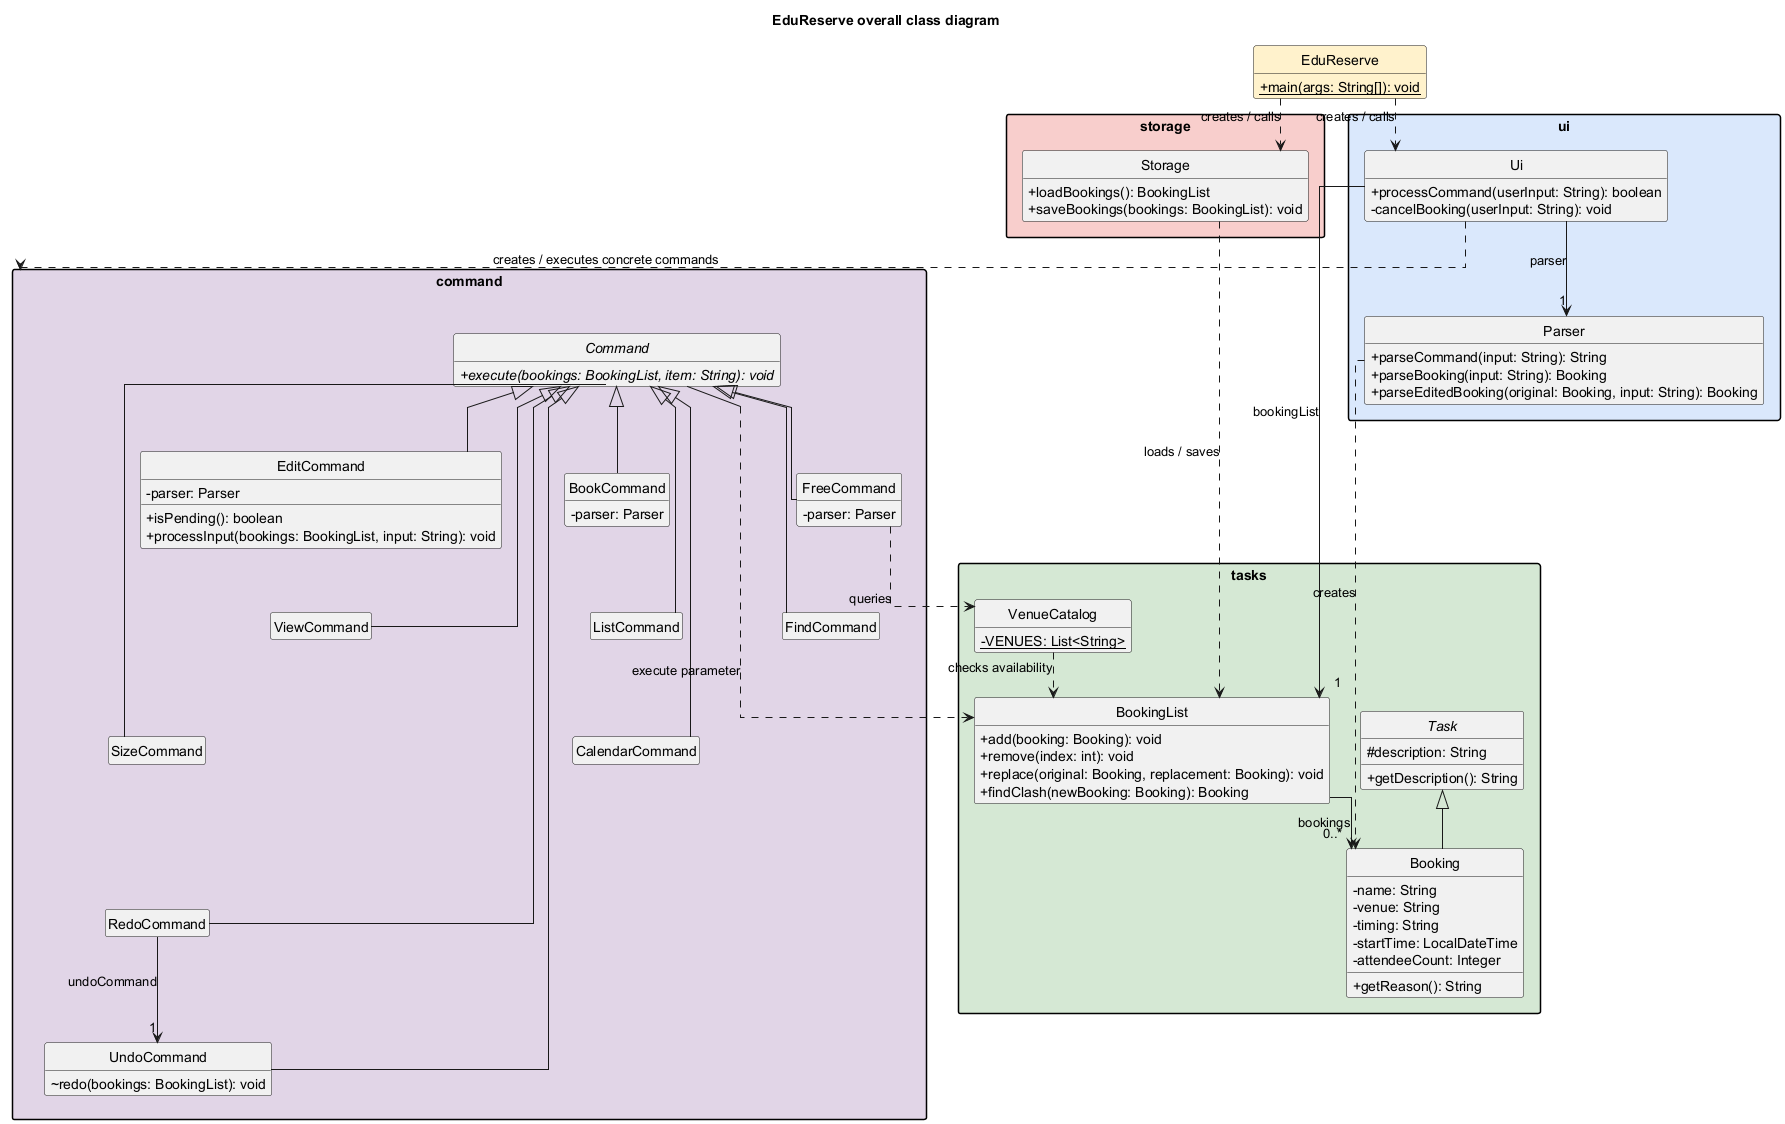

The diagram above was rendered by PlantUML. Its source (embedded in the PNG):
@startuml OverallClassDiagram
title EduReserve overall class diagram

top to bottom direction
skinparam shadowing false
skinparam classAttributeIconSize 0
skinparam packageStyle rectangle
skinparam linetype ortho
skinparam groupInheritance 2
skinparam nodesep 30
skinparam ranksep 45
hide empty members
hide circle

class EduReserve #FFF2CC {
  {static} +main(args: String[]): void
}

package ui #DAE8FC {
  class Ui {
    +processCommand(userInput: String): boolean
    -cancelBooking(userInput: String): void
  }
  class Parser {
    +parseCommand(input: String): String
    +parseBooking(input: String): Booking
    +parseEditedBooking(original: Booking, input: String): Booking
  }
  Ui --> "1" Parser : parser
}

package storage #F8CECC {
  class Storage {
    +loadBookings(): BookingList
    +saveBookings(bookings: BookingList): void
  }
}

package tasks #D5E8D4 {
  class BookingList {
    +add(booking: Booking): void
    +remove(index: int): void
    +replace(original: Booking, replacement: Booking): void
    +findClash(newBooking: Booking): Booking
  }
  abstract class Task {
    #description: String
    +getDescription(): String
  }
  class Booking {
    -name: String
    -venue: String
    -timing: String
    -startTime: LocalDateTime
    -attendeeCount: Integer
    +getReason(): String
  }
  class VenueCatalog {
    {static} -VENUES: List<String>
  }
  BookingList --> "0..*" Booking : bookings
  Task <|-- Booking
  VenueCatalog ..> BookingList : checks availability
}

package command #E1D5E7 {
  abstract class Command {
    {abstract} +execute(bookings: BookingList, item: String): void
  }
  class BookCommand {
    -parser: Parser
  }
  class EditCommand {
    -parser: Parser
    +isPending(): boolean
    +processInput(bookings: BookingList, input: String): void
  }
  class FreeCommand {
    -parser: Parser
  }
  class ListCommand
  class ViewCommand
  class FindCommand
  class CalendarCommand
  class SizeCommand
  class UndoCommand {
    ~redo(bookings: BookingList): void
  }
  class RedoCommand

  Command <|-- BookCommand
  Command <|-- EditCommand
  Command <|-- FreeCommand
  Command <|-- ListCommand
  Command <|-- ViewCommand
  Command <|-- FindCommand
  Command <|-- CalendarCommand
  Command <|-- SizeCommand
  Command <|-- UndoCommand
  Command <|-- RedoCommand
  BookCommand -[hidden]down-> ListCommand
  ListCommand -[hidden]down-> CalendarCommand
  CalendarCommand -[hidden]down-> UndoCommand
  EditCommand -[hidden]down-> ViewCommand
  ViewCommand -[hidden]down-> SizeCommand
  SizeCommand -[hidden]down-> RedoCommand
  FreeCommand -[hidden]down-> FindCommand
  RedoCommand --> "1" UndoCommand : undoCommand
}

EduReserve ..> Ui : creates / calls
EduReserve ..> Storage : creates / calls
Ui --> "1" BookingList : bookingList
Ui ..> command : creates / executes concrete commands
Storage ..> BookingList : loads / saves
Parser ..> Booking : creates
Command ..> BookingList : execute parameter
FreeCommand ..> VenueCatalog : queries

@enduml